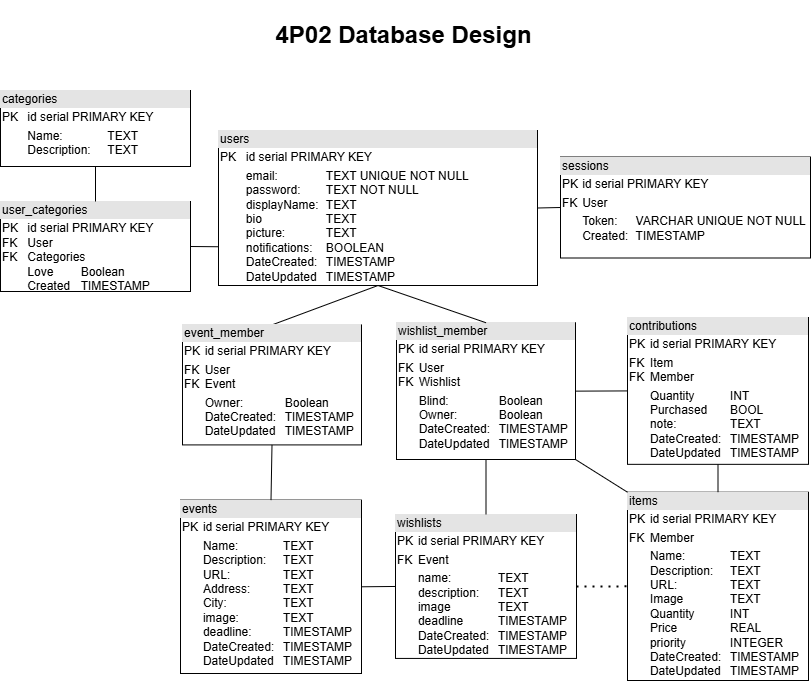

The diagram above was exported from draw.io. Its source (the exported page's mxGraphModel, read from the mxfile embedded in the PNG):
<mxGraphModel dx="712" dy="737" grid="1" gridSize="10" guides="1" tooltips="1" connect="1" arrows="1" fold="1" page="1" pageScale="1" pageWidth="827" pageHeight="1169" math="0" shadow="0">
  <root>
    <mxCell id="0" />
    <mxCell id="1" parent="0" />
    <mxCell id="YkZeL2ZCBzIvdvD2JWEx-32" value="&lt;div style=&quot;box-sizing: border-box; width: 100%; background: rgb(228, 228, 228); padding: 2px;&quot;&gt;users&lt;/div&gt;&lt;table style=&quot;width:100%;font-size:1em;&quot; cellpadding=&quot;2&quot; cellspacing=&quot;0&quot;&gt;&lt;tbody&gt;&lt;tr&gt;&lt;td&gt;PK&lt;/td&gt;&lt;td&gt;id serial PRIMARY KEY&lt;/td&gt;&lt;/tr&gt;&lt;tr&gt;&lt;td&gt;&lt;br&gt;&lt;/td&gt;&lt;td&gt;email:&amp;nbsp;&lt;span style=&quot;white-space: pre;&quot;&gt;&#09;&lt;/span&gt;&lt;span style=&quot;white-space: pre;&quot;&gt;&#09;&lt;/span&gt;TEXT UNIQUE NOT NULL&lt;br&gt;password:&lt;span style=&quot;white-space: pre;&quot;&gt;&#09;&lt;/span&gt;TEXT&amp;nbsp;NOT NULL&lt;br&gt;displayName:&lt;span style=&quot;white-space: pre;&quot;&gt;&#09;&lt;/span&gt;TEXT&lt;br&gt;bio&lt;span style=&quot;white-space: pre;&quot;&gt;&#09;&lt;/span&gt;&lt;span style=&quot;white-space: pre;&quot;&gt;&#09;&lt;/span&gt;&lt;span style=&quot;white-space: pre;&quot;&gt;&#09;&lt;/span&gt;TEXT&lt;br&gt;picture:&lt;span style=&quot;white-space: pre;&quot;&gt;&#09;&lt;/span&gt;&lt;span style=&quot;white-space: pre;&quot;&gt;&#09;&lt;/span&gt;TEXT&lt;br&gt;notifications:&lt;span style=&quot;white-space: pre;&quot;&gt;&#09;&lt;/span&gt;BOOLEAN&lt;br&gt;DateCreated:&lt;span style=&quot;white-space: pre;&quot;&gt;&#09;&lt;/span&gt;TIMESTAMP&lt;br&gt;DateUpdated&lt;span style=&quot;white-space: pre;&quot;&gt;&#09;&lt;/span&gt;TIMESTAMP&lt;/td&gt;&lt;/tr&gt;&lt;/tbody&gt;&lt;/table&gt;" style="verticalAlign=top;align=left;overflow=fill;html=1;whiteSpace=wrap;" parent="1" vertex="1">
      <mxGeometry x="228" y="130" width="319" height="155" as="geometry" />
    </mxCell>
    <mxCell id="YkZeL2ZCBzIvdvD2JWEx-33" value="&lt;div style=&quot;box-sizing: border-box; width: 100%; background: rgb(228, 228, 228); padding: 2px;&quot;&gt;items&lt;/div&gt;&lt;table style=&quot;width:100%;font-size:1em;&quot; cellpadding=&quot;2&quot; cellspacing=&quot;0&quot;&gt;&lt;tbody&gt;&lt;tr&gt;&lt;td&gt;PK&lt;/td&gt;&lt;td&gt;id serial PRIMARY KEY&lt;br&gt;&lt;/td&gt;&lt;/tr&gt;&lt;tr&gt;&lt;td&gt;FK&lt;/td&gt;&lt;td&gt;Member&lt;br&gt;&lt;/td&gt;&lt;/tr&gt;&lt;tr&gt;&lt;td&gt;&lt;br&gt;&lt;/td&gt;&lt;td&gt;Name:&lt;span style=&quot;white-space: pre;&quot;&gt;&#09;&lt;span style=&quot;white-space: pre;&quot;&gt;&#09;&lt;/span&gt;&lt;/span&gt;TEXT&lt;br&gt;Description:&lt;span style=&quot;white-space: pre;&quot;&gt;&#09;&lt;/span&gt;TEXT&lt;br&gt;URL:&lt;span style=&quot;white-space: pre;&quot;&gt;&#09;&lt;span style=&quot;white-space: pre;&quot;&gt;&#09;&lt;/span&gt;&lt;/span&gt;TEXT&lt;br&gt;Image&lt;span style=&quot;white-space: pre;&quot;&gt;&#09;&lt;/span&gt;&lt;span style=&quot;white-space: pre;&quot;&gt;&#09;&lt;/span&gt;TEXT&lt;br&gt;Quantity&lt;span style=&quot;white-space: pre;&quot;&gt;&#09;&lt;/span&gt;&lt;span style=&quot;white-space: pre;&quot;&gt;&#09;&lt;/span&gt;INT&lt;br&gt;Price&lt;span style=&quot;white-space: pre;&quot;&gt;&#09;&lt;/span&gt;&lt;span style=&quot;white-space: pre;&quot;&gt;&#09;&lt;/span&gt;REAL&lt;br&gt;priority&lt;span style=&quot;white-space: pre;&quot;&gt;&#09;&lt;/span&gt;&lt;span style=&quot;white-space: pre;&quot;&gt;&#09;&lt;/span&gt;INTEGER&lt;br&gt;DateCreated:&lt;span style=&quot;white-space: pre;&quot;&gt;&#09;&lt;/span&gt;TIMESTAMP&lt;br&gt;DateUpdated&lt;span style=&quot;white-space: pre;&quot;&gt;&#09;&lt;/span&gt;TIMESTAMP&lt;/td&gt;&lt;/tr&gt;&lt;/tbody&gt;&lt;/table&gt;" style="verticalAlign=top;align=left;overflow=fill;html=1;whiteSpace=wrap;" parent="1" vertex="1">
      <mxGeometry x="637" y="491.71" width="181" height="188.29" as="geometry" />
    </mxCell>
    <mxCell id="YkZeL2ZCBzIvdvD2JWEx-46" value="&lt;div style=&quot;box-sizing: border-box; width: 100%; background: rgb(228, 228, 228); padding: 2px;&quot;&gt;categories&lt;/div&gt;&lt;table style=&quot;width:100%;font-size:1em;&quot; cellpadding=&quot;2&quot; cellspacing=&quot;0&quot;&gt;&lt;tbody&gt;&lt;tr&gt;&lt;td&gt;PK&lt;br&gt;&lt;/td&gt;&lt;td&gt;id serial PRIMARY KEY&lt;br&gt;&lt;/td&gt;&lt;/tr&gt;&lt;tr&gt;&lt;td&gt;&lt;br&gt;&lt;/td&gt;&lt;td&gt;Name:&lt;span style=&quot;white-space: pre;&quot;&gt;&#09;&lt;span style=&quot;white-space: pre;&quot;&gt;&#09;&lt;/span&gt;&lt;/span&gt;TEXT&lt;br&gt;Description:&lt;span style=&quot;white-space: pre;&quot;&gt;&#09;&lt;/span&gt;TEXT&lt;br&gt;&lt;/td&gt;&lt;/tr&gt;&lt;tr&gt;&lt;td&gt;&lt;/td&gt;&lt;td&gt;&lt;br&gt;&lt;/td&gt;&lt;/tr&gt;&lt;/tbody&gt;&lt;/table&gt;" style="verticalAlign=top;align=left;overflow=fill;html=1;whiteSpace=wrap;" parent="1" vertex="1">
      <mxGeometry x="10" y="90" width="190" height="76" as="geometry" />
    </mxCell>
    <mxCell id="YkZeL2ZCBzIvdvD2JWEx-48" value="&lt;div style=&quot;box-sizing: border-box; width: 100%; background: rgb(228, 228, 228); padding: 2px;&quot;&gt;user_categories&lt;/div&gt;&lt;table style=&quot;width:100%;font-size:1em;&quot; cellpadding=&quot;2&quot; cellspacing=&quot;0&quot;&gt;&lt;tbody&gt;&lt;tr&gt;&lt;td&gt;PK&lt;br&gt;FK&lt;br&gt;FK&lt;br&gt;&lt;br&gt;&lt;br&gt;&lt;/td&gt;&lt;td&gt;id serial PRIMARY KEY&lt;br&gt;User&lt;br&gt;Categories&lt;br&gt;Love&lt;span style=&quot;white-space: pre;&quot;&gt;&#09;&lt;/span&gt;Boolean&lt;br&gt;Created&amp;nbsp;&lt;span style=&quot;white-space: pre;&quot;&gt;&#09;&lt;/span&gt;TIMESTAMP&lt;/td&gt;&lt;/tr&gt;&lt;tr&gt;&lt;td&gt;&lt;/td&gt;&lt;td&gt;&lt;br&gt;&lt;/td&gt;&lt;/tr&gt;&lt;/tbody&gt;&lt;/table&gt;" style="verticalAlign=top;align=left;overflow=fill;html=1;whiteSpace=wrap;" parent="1" vertex="1">
      <mxGeometry x="10" y="201" width="190" height="90" as="geometry" />
    </mxCell>
    <mxCell id="YkZeL2ZCBzIvdvD2JWEx-51" value="" style="endArrow=none;html=1;rounded=0;exitX=0;exitY=0.75;exitDx=0;exitDy=0;entryX=1;entryY=0.5;entryDx=0;entryDy=0;" parent="1" source="YkZeL2ZCBzIvdvD2JWEx-32" target="YkZeL2ZCBzIvdvD2JWEx-48" edge="1">
      <mxGeometry width="50" height="50" relative="1" as="geometry">
        <mxPoint x="759" y="618" as="sourcePoint" />
        <mxPoint x="559" y="838" as="targetPoint" />
      </mxGeometry>
    </mxCell>
    <mxCell id="YkZeL2ZCBzIvdvD2JWEx-52" value="" style="endArrow=none;html=1;rounded=0;entryX=0.5;entryY=1;entryDx=0;entryDy=0;exitX=0.5;exitY=0;exitDx=0;exitDy=0;" parent="1" source="YkZeL2ZCBzIvdvD2JWEx-48" target="YkZeL2ZCBzIvdvD2JWEx-46" edge="1">
      <mxGeometry width="50" height="50" relative="1" as="geometry">
        <mxPoint x="330" y="-14" as="sourcePoint" />
        <mxPoint x="380" y="-64" as="targetPoint" />
      </mxGeometry>
    </mxCell>
    <mxCell id="74I1PrQQdolkyrSYqhV1-5" value="&lt;div style=&quot;box-sizing: border-box; width: 100%; background: rgb(228, 228, 228); padding: 2px;&quot;&gt;sessions&lt;/div&gt;&lt;table style=&quot;width:100%;font-size:1em;&quot; cellpadding=&quot;2&quot; cellspacing=&quot;0&quot;&gt;&lt;tbody&gt;&lt;tr&gt;&lt;td&gt;PK&lt;/td&gt;&lt;td&gt;id serial PRIMARY KEY&lt;br&gt;&lt;/td&gt;&lt;/tr&gt;&lt;tr&gt;&lt;td&gt;FK&lt;br&gt;&lt;/td&gt;&lt;td&gt;User&lt;/td&gt;&lt;/tr&gt;&lt;tr&gt;&lt;td&gt;&lt;/td&gt;&lt;td&gt;Token:&lt;span style=&quot;white-space: pre;&quot;&gt;&lt;span style=&quot;white-space: pre;&quot;&gt;&#09;&lt;/span&gt;&lt;/span&gt;VARCHAR UNIQUE NOT NULL&lt;br&gt;Created:&amp;nbsp;&lt;span style=&quot;white-space: pre;&quot;&gt;&#09;&lt;/span&gt;TIMESTAMP&lt;/td&gt;&lt;/tr&gt;&lt;/tbody&gt;&lt;/table&gt;" style="verticalAlign=top;align=left;overflow=fill;html=1;whiteSpace=wrap;" parent="1" vertex="1">
      <mxGeometry x="570" y="156.5" width="250" height="101" as="geometry" />
    </mxCell>
    <mxCell id="74I1PrQQdolkyrSYqhV1-6" value="" style="endArrow=none;html=1;rounded=0;exitX=0;exitY=0.5;exitDx=0;exitDy=0;entryX=1;entryY=0.5;entryDx=0;entryDy=0;" parent="1" source="74I1PrQQdolkyrSYqhV1-5" target="YkZeL2ZCBzIvdvD2JWEx-32" edge="1">
      <mxGeometry width="50" height="50" relative="1" as="geometry">
        <mxPoint x="470" y="373" as="sourcePoint" />
        <mxPoint x="520" y="323" as="targetPoint" />
      </mxGeometry>
    </mxCell>
    <mxCell id="RcqJE7raZ5ugtFAX7M00-1" value="&lt;div style=&quot;box-sizing: border-box; width: 100%; background: rgb(228, 228, 228); padding: 2px;&quot;&gt;&lt;span style=&quot;color: light-dark(rgb(0, 0, 0), rgb(255, 255, 255));&quot;&gt;wishlist_m&lt;/span&gt;ember&lt;/div&gt;&lt;table style=&quot;width:100%;font-size:1em;&quot; cellpadding=&quot;2&quot; cellspacing=&quot;0&quot;&gt;&lt;tbody&gt;&lt;tr&gt;&lt;td&gt;PK&lt;/td&gt;&lt;td&gt;id serial PRIMARY KEY&lt;/td&gt;&lt;/tr&gt;&lt;tr&gt;&lt;td&gt;FK&lt;br&gt;FK&lt;/td&gt;&lt;td&gt;User&lt;br&gt;Wishlist&lt;br&gt;&lt;/td&gt;&lt;/tr&gt;&lt;tr&gt;&lt;td&gt;&lt;br&gt;&lt;/td&gt;&lt;td&gt;Blind: &lt;span style=&quot;white-space: pre;&quot;&gt;&#09;&lt;span style=&quot;white-space: pre;&quot;&gt;&#09;&lt;/span&gt;&lt;/span&gt;Boolean&lt;br&gt;Owner:&lt;span style=&quot;white-space: pre;&quot;&gt;&#09;&lt;/span&gt;&lt;span style=&quot;white-space: pre;&quot;&gt;&#09;&lt;/span&gt;Boolean&lt;br&gt;DateCreated:&lt;span style=&quot;white-space: pre;&quot;&gt;&#09;&lt;/span&gt;TIMESTAMP&lt;br&gt;DateUpdated&lt;span style=&quot;white-space: pre;&quot;&gt;&#09;&lt;/span&gt;TIMESTAMP&lt;/td&gt;&lt;/tr&gt;&lt;/tbody&gt;&lt;/table&gt;" style="verticalAlign=top;align=left;overflow=fill;html=1;whiteSpace=wrap;" parent="1" vertex="1">
      <mxGeometry x="406" y="322.25" width="179" height="136.75" as="geometry" />
    </mxCell>
    <mxCell id="RcqJE7raZ5ugtFAX7M00-5" value="" style="endArrow=none;html=1;rounded=0;entryX=0.5;entryY=0;entryDx=0;entryDy=0;exitX=0.5;exitY=1;exitDx=0;exitDy=0;" parent="1" source="YkZeL2ZCBzIvdvD2JWEx-32" target="RcqJE7raZ5ugtFAX7M00-1" edge="1">
      <mxGeometry width="50" height="50" relative="1" as="geometry">
        <mxPoint x="367.5" y="798" as="sourcePoint" />
        <mxPoint x="215" y="714" as="targetPoint" />
      </mxGeometry>
    </mxCell>
    <mxCell id="RcqJE7raZ5ugtFAX7M00-7" value="&lt;div style=&quot;box-sizing: border-box; width: 100%; background: rgb(228, 228, 228); padding: 2px;&quot;&gt;events&lt;/div&gt;&lt;table style=&quot;width:100%;font-size:1em;&quot; cellpadding=&quot;2&quot; cellspacing=&quot;0&quot;&gt;&lt;tbody&gt;&lt;tr&gt;&lt;td&gt;PK&lt;/td&gt;&lt;td&gt;id serial PRIMARY KEY&lt;br&gt;&lt;/td&gt;&lt;/tr&gt;&lt;tr&gt;&lt;td&gt;&lt;br&gt;&lt;/td&gt;&lt;td&gt;Name:&lt;span style=&quot;white-space: pre;&quot;&gt;&#09;&lt;span style=&quot;white-space: pre;&quot;&gt;&#09;&lt;/span&gt;&lt;/span&gt;TEXT&lt;br&gt;Description:&lt;span style=&quot;white-space: pre;&quot;&gt;&#09;&lt;/span&gt;TEXT&lt;br&gt;URL:&lt;span style=&quot;white-space: pre;&quot;&gt;&#09;&lt;span style=&quot;white-space: pre;&quot;&gt;&#09;&lt;/span&gt;&lt;/span&gt;TEXT&lt;br&gt;Address:&amp;nbsp;&lt;span style=&quot;white-space: pre;&quot;&gt;&#09;&lt;span style=&quot;white-space: pre;&quot;&gt;&#09;&lt;/span&gt;&lt;/span&gt;TEXT&lt;br&gt;City:&amp;nbsp;&lt;span style=&quot;white-space: pre;&quot;&gt;&#09;&lt;span style=&quot;white-space: pre;&quot;&gt;&#09;&lt;/span&gt;&lt;/span&gt;TEXT&lt;br&gt;image:&amp;nbsp;&lt;span style=&quot;white-space: pre;&quot;&gt;&#09;&lt;/span&gt;&lt;span style=&quot;white-space: pre;&quot;&gt;&#09;&lt;/span&gt;TEXT&lt;br&gt;deadline:&lt;span style=&quot;white-space: pre;&quot;&gt;&#09;&lt;/span&gt;&lt;span style=&quot;white-space: pre;&quot;&gt;&#09;&lt;/span&gt;TIMESTAMP&lt;br&gt;DateCreated:&lt;span style=&quot;white-space: pre;&quot;&gt;&#09;&lt;/span&gt;TIMESTAMP&lt;br&gt;DateUpdated&lt;span style=&quot;white-space: pre;&quot;&gt;&#09;&lt;/span&gt;TIMESTAMP&lt;/td&gt;&lt;/tr&gt;&lt;tr&gt;&lt;td&gt;&lt;br&gt;&lt;/td&gt;&lt;td&gt;&lt;br&gt;&lt;/td&gt;&lt;/tr&gt;&lt;/tbody&gt;&lt;/table&gt;" style="verticalAlign=top;align=left;overflow=fill;html=1;whiteSpace=wrap;" parent="1" vertex="1">
      <mxGeometry x="190" y="499.59" width="181" height="173.41" as="geometry" />
    </mxCell>
    <mxCell id="RcqJE7raZ5ugtFAX7M00-8" value="&lt;h1&gt;4P02 Database Design&lt;/h1&gt;" style="text;html=1;align=center;verticalAlign=middle;resizable=0;points=[];autosize=1;strokeColor=none;fillColor=none;shadow=0;" parent="1" vertex="1">
      <mxGeometry x="273" width="280" height="70" as="geometry" />
    </mxCell>
    <mxCell id="RcqJE7raZ5ugtFAX7M00-9" value="&lt;div style=&quot;box-sizing: border-box; width: 100%; background: rgb(228, 228, 228); padding: 2px;&quot;&gt;contributions&lt;/div&gt;&lt;table style=&quot;width:100%;font-size:1em;&quot; cellpadding=&quot;2&quot; cellspacing=&quot;0&quot;&gt;&lt;tbody&gt;&lt;tr&gt;&lt;td&gt;PK&lt;/td&gt;&lt;td&gt;id serial PRIMARY KEY&lt;br&gt;&lt;/td&gt;&lt;/tr&gt;&lt;tr&gt;&lt;td&gt;FK&lt;br&gt;FK&lt;/td&gt;&lt;td&gt;Item&lt;br&gt;Member&lt;/td&gt;&lt;/tr&gt;&lt;tr&gt;&lt;td&gt;&lt;br&gt;&lt;/td&gt;&lt;td&gt;Quantity&lt;span style=&quot;white-space: pre;&quot;&gt;&#09;&lt;/span&gt;&lt;span style=&quot;white-space: pre;&quot;&gt;&#09;&lt;/span&gt;INT&lt;br&gt;Purchased&lt;span style=&quot;white-space: pre;&quot;&gt;&#09;&lt;/span&gt;BOOL&lt;br&gt;note:&lt;span style=&quot;white-space: pre;&quot;&gt;&#09;&lt;/span&gt;&lt;span style=&quot;white-space: pre;&quot;&gt;&#09;&lt;/span&gt;TEXT&lt;br&gt;DateCreated:&lt;span style=&quot;white-space: pre;&quot;&gt;&#09;&lt;/span&gt;TIMESTAMP&lt;br&gt;DateUpdated&lt;span style=&quot;white-space: pre;&quot;&gt;&#09;&lt;/span&gt;TIMESTAMP&lt;/td&gt;&lt;/tr&gt;&lt;/tbody&gt;&lt;/table&gt;" style="verticalAlign=top;align=left;overflow=fill;html=1;whiteSpace=wrap;" parent="1" vertex="1">
      <mxGeometry x="637" y="317" width="181" height="146.84" as="geometry" />
    </mxCell>
    <mxCell id="RcqJE7raZ5ugtFAX7M00-11" value="&lt;div style=&quot;box-sizing: border-box; width: 100%; background: rgb(228, 228, 228); padding: 2px;&quot;&gt;wishlists&lt;/div&gt;&lt;table style=&quot;width:100%;font-size:1em;&quot; cellpadding=&quot;2&quot; cellspacing=&quot;0&quot;&gt;&lt;tbody&gt;&lt;tr&gt;&lt;td&gt;PK&lt;/td&gt;&lt;td&gt;id serial PRIMARY KEY&lt;br&gt;&lt;/td&gt;&lt;/tr&gt;&lt;tr&gt;&lt;td&gt;FK&lt;br&gt;&lt;/td&gt;&lt;td&gt;Event&lt;br&gt;&lt;/td&gt;&lt;/tr&gt;&lt;tr&gt;&lt;td&gt;&lt;br&gt;&lt;/td&gt;&lt;td&gt;name:&lt;span style=&quot;white-space: pre;&quot;&gt;&#09;&lt;span style=&quot;white-space: pre;&quot;&gt;&#09;&lt;/span&gt;&lt;/span&gt;TEXT&lt;br&gt;description:&lt;span style=&quot;white-space: pre;&quot;&gt;&#09;&lt;/span&gt;TEXT&lt;br&gt;image &lt;span style=&quot;white-space: pre;&quot;&gt;&#09;&lt;/span&gt;&lt;span style=&quot;white-space: pre;&quot;&gt;&#09;&lt;/span&gt;TEXT&lt;br&gt;deadline&lt;span style=&quot;white-space: pre;&quot;&gt;&#09;&lt;/span&gt;&lt;span style=&quot;white-space: pre;&quot;&gt;&#09;&lt;/span&gt;TIMESTAMP&lt;br&gt;DateCreated:&lt;span style=&quot;white-space: pre;&quot;&gt;&#09;&lt;/span&gt;TIMESTAMP&lt;br&gt;DateUpdated&lt;span style=&quot;white-space: pre;&quot;&gt;&#09;&lt;/span&gt;TIMESTAMP&lt;br&gt;&lt;br&gt;&lt;/td&gt;&lt;/tr&gt;&lt;/tbody&gt;&lt;/table&gt;" style="verticalAlign=top;align=left;overflow=fill;html=1;whiteSpace=wrap;" parent="1" vertex="1">
      <mxGeometry x="405" y="514" width="181" height="143.93" as="geometry" />
    </mxCell>
    <mxCell id="RcqJE7raZ5ugtFAX7M00-13" value="" style="endArrow=none;html=1;rounded=0;entryX=0.5;entryY=1;entryDx=0;entryDy=0;exitX=0.5;exitY=0;exitDx=0;exitDy=0;" parent="1" source="YkZeL2ZCBzIvdvD2JWEx-33" target="RcqJE7raZ5ugtFAX7M00-9" edge="1">
      <mxGeometry width="50" height="50" relative="1" as="geometry">
        <mxPoint x="747" y="454.75" as="sourcePoint" />
        <mxPoint x="508" y="559.5" as="targetPoint" />
      </mxGeometry>
    </mxCell>
    <mxCell id="RcqJE7raZ5ugtFAX7M00-14" value="" style="endArrow=none;html=1;rounded=0;entryX=1;entryY=0.5;entryDx=0;entryDy=0;exitX=0;exitY=0.5;exitDx=0;exitDy=0;" parent="1" source="RcqJE7raZ5ugtFAX7M00-11" target="RcqJE7raZ5ugtFAX7M00-7" edge="1">
      <mxGeometry width="50" height="50" relative="1" as="geometry">
        <mxPoint x="713" y="544.25" as="sourcePoint" />
        <mxPoint x="440.75" y="679" as="targetPoint" />
      </mxGeometry>
    </mxCell>
    <mxCell id="RcqJE7raZ5ugtFAX7M00-15" value="" style="endArrow=none;html=1;rounded=0;entryX=1;entryY=0.5;entryDx=0;entryDy=0;exitX=0;exitY=0.5;exitDx=0;exitDy=0;" parent="1" source="RcqJE7raZ5ugtFAX7M00-9" target="RcqJE7raZ5ugtFAX7M00-1" edge="1">
      <mxGeometry width="50" height="50" relative="1" as="geometry">
        <mxPoint x="711" y="541.5" as="sourcePoint" />
        <mxPoint x="612" y="541.5" as="targetPoint" />
      </mxGeometry>
    </mxCell>
    <mxCell id="RcqJE7raZ5ugtFAX7M00-16" value="" style="endArrow=none;html=1;rounded=0;entryX=0.5;entryY=1;entryDx=0;entryDy=0;exitX=0.5;exitY=0;exitDx=0;exitDy=0;" parent="1" source="RcqJE7raZ5ugtFAX7M00-11" target="RcqJE7raZ5ugtFAX7M00-1" edge="1">
      <mxGeometry width="50" height="50" relative="1" as="geometry">
        <mxPoint x="711" y="562" as="sourcePoint" />
        <mxPoint x="592" y="562" as="targetPoint" />
      </mxGeometry>
    </mxCell>
    <mxCell id="RcqJE7raZ5ugtFAX7M00-17" value="" style="endArrow=none;html=1;rounded=0;entryX=1;entryY=1;entryDx=0;entryDy=0;exitX=0;exitY=0;exitDx=0;exitDy=0;" parent="1" source="YkZeL2ZCBzIvdvD2JWEx-33" target="RcqJE7raZ5ugtFAX7M00-1" edge="1">
      <mxGeometry width="50" height="50" relative="1" as="geometry">
        <mxPoint x="711" y="393" as="sourcePoint" />
        <mxPoint x="580" y="394" as="targetPoint" />
      </mxGeometry>
    </mxCell>
    <mxCell id="RcqJE7raZ5ugtFAX7M00-18" value="" style="endArrow=none;html=1;rounded=0;entryX=0.5;entryY=0;entryDx=0;entryDy=0;exitX=0.5;exitY=1;exitDx=0;exitDy=0;" parent="1" source="YkZeL2ZCBzIvdvD2JWEx-32" target="GdbT1oHBHeOazo6q2Ie0-1" edge="1">
      <mxGeometry width="50" height="50" relative="1" as="geometry">
        <mxPoint x="380" y="289" as="sourcePoint" />
        <mxPoint x="380" y="336" as="targetPoint" />
      </mxGeometry>
    </mxCell>
    <mxCell id="GdbT1oHBHeOazo6q2Ie0-1" value="&lt;div style=&quot;box-sizing: border-box; width: 100%; background: rgb(228, 228, 228); padding: 2px;&quot;&gt;&lt;span style=&quot;color: light-dark(rgb(0, 0, 0), rgb(255, 255, 255));&quot;&gt;event_m&lt;/span&gt;ember&lt;/div&gt;&lt;table style=&quot;width:100%;font-size:1em;&quot; cellpadding=&quot;2&quot; cellspacing=&quot;0&quot;&gt;&lt;tbody&gt;&lt;tr&gt;&lt;td&gt;PK&lt;/td&gt;&lt;td&gt;id serial PRIMARY KEY&lt;/td&gt;&lt;/tr&gt;&lt;tr&gt;&lt;td&gt;FK&lt;br&gt;FK&lt;/td&gt;&lt;td&gt;User&lt;br&gt;Event&lt;br&gt;&lt;/td&gt;&lt;/tr&gt;&lt;tr&gt;&lt;td&gt;&lt;br&gt;&lt;/td&gt;&lt;td&gt;Owner:&lt;span style=&quot;white-space: pre;&quot;&gt;&#09;&lt;/span&gt;&lt;span style=&quot;white-space: pre;&quot;&gt;&#09;&lt;/span&gt;Boolean&lt;br&gt;DateCreated:&lt;span style=&quot;white-space: pre;&quot;&gt;&#09;&lt;/span&gt;TIMESTAMP&lt;br&gt;DateUpdated&lt;span style=&quot;white-space: pre;&quot;&gt;&#09;&lt;/span&gt;TIMESTAMP&lt;/td&gt;&lt;/tr&gt;&lt;/tbody&gt;&lt;/table&gt;" style="verticalAlign=top;align=left;overflow=fill;html=1;whiteSpace=wrap;" parent="1" vertex="1">
      <mxGeometry x="192" y="324.40999999999997" width="179" height="120" as="geometry" />
    </mxCell>
    <mxCell id="GdbT1oHBHeOazo6q2Ie0-2" value="" style="endArrow=none;html=1;rounded=0;entryX=0.5;entryY=1;entryDx=0;entryDy=0;exitX=0.5;exitY=0;exitDx=0;exitDy=0;" parent="1" source="RcqJE7raZ5ugtFAX7M00-7" target="GdbT1oHBHeOazo6q2Ie0-1" edge="1">
      <mxGeometry width="50" height="50" relative="1" as="geometry">
        <mxPoint x="317" y="289" as="sourcePoint" />
        <mxPoint x="287" y="334" as="targetPoint" />
      </mxGeometry>
    </mxCell>
    <mxCell id="GdbT1oHBHeOazo6q2Ie0-3" value="" style="endArrow=none;dashed=1;html=1;dashPattern=1 3;strokeWidth=2;rounded=0;exitX=1;exitY=0.5;exitDx=0;exitDy=0;entryX=0;entryY=0.5;entryDx=0;entryDy=0;" parent="1" source="RcqJE7raZ5ugtFAX7M00-11" target="YkZeL2ZCBzIvdvD2JWEx-33" edge="1">
      <mxGeometry width="50" height="50" relative="1" as="geometry">
        <mxPoint x="470" y="440" as="sourcePoint" />
        <mxPoint x="520" y="390" as="targetPoint" />
      </mxGeometry>
    </mxCell>
  </root>
</mxGraphModel>